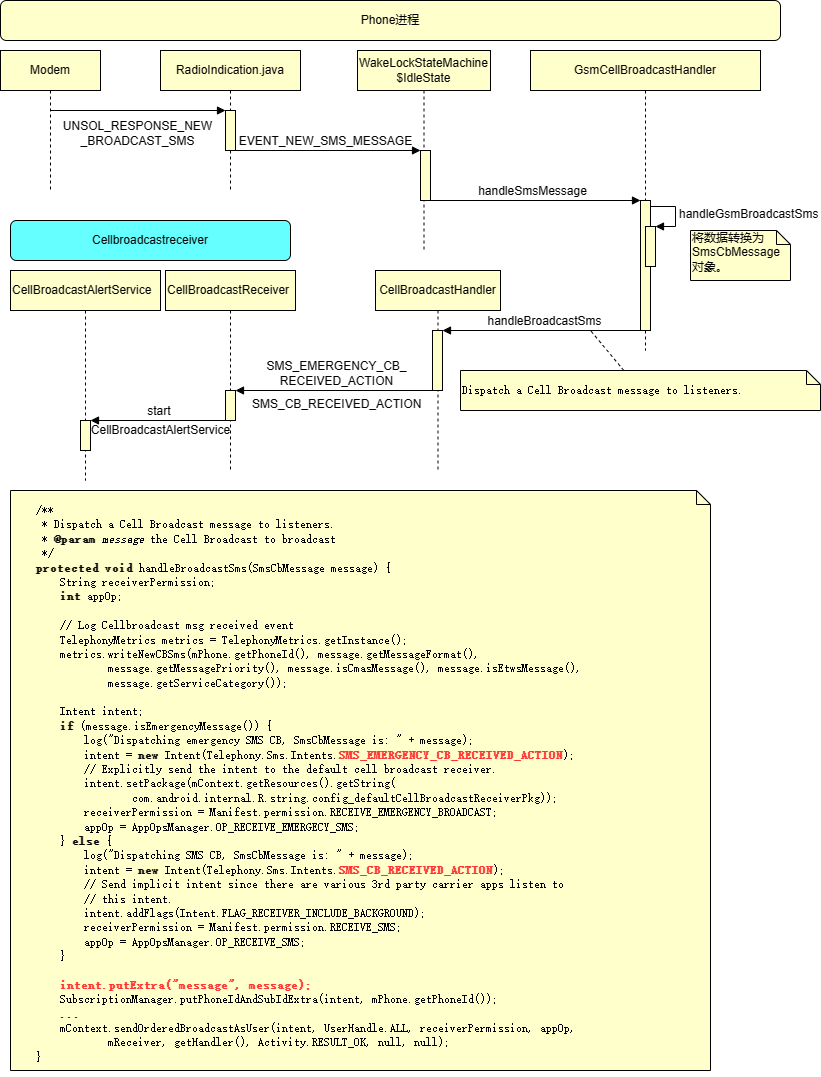

The diagram above was exported from draw.io. Its source (the exported page's mxGraphModel, read from the mxfile embedded in the PNG):
<mxGraphModel dx="2206" dy="774" grid="0" gridSize="10" guides="1" tooltips="1" connect="1" arrows="1" fold="1" page="1" pageScale="1" pageWidth="827" pageHeight="1169" math="0" shadow="0">
  <root>
    <mxCell id="0" />
    <mxCell id="1" parent="0" />
    <mxCell id="9umTUJqCOfFnExxUoe3L-90" value="Modem" style="shape=umlLifeline;perimeter=lifelinePerimeter;whiteSpace=wrap;html=1;container=1;collapsible=0;recursiveResize=0;outlineConnect=0;fillColor=#FFFFCC;" diagramCategory="uml" diagramName="Lifeline" vertex="1" parent="1">
      <mxGeometry x="-820" y="140" width="100" height="140" as="geometry" />
    </mxCell>
    <mxCell id="9umTUJqCOfFnExxUoe3L-91" value="RadioIndication.java" style="shape=umlLifeline;perimeter=lifelinePerimeter;whiteSpace=wrap;html=1;container=1;collapsible=0;recursiveResize=0;outlineConnect=0;fillColor=#FFFFCC;" diagramCategory="uml" diagramName="Lifeline" vertex="1" parent="1">
      <mxGeometry x="-660" y="140" width="140" height="140" as="geometry" />
    </mxCell>
    <mxCell id="9umTUJqCOfFnExxUoe3L-92" value="" style="html=1;points=[];perimeter=orthogonalPerimeter;fillColor=#FFFFCC;" diagramCategory="uml" diagramName="SynchronousInvocation" vertex="1" parent="9umTUJqCOfFnExxUoe3L-91">
      <mxGeometry x="65" y="60" width="10" height="40" as="geometry" />
    </mxCell>
    <mxCell id="9umTUJqCOfFnExxUoe3L-93" value="UNSOL_RESPONSE_NEW&lt;br /&gt;_BROADCAST_SMS" style="html=1;verticalAlign=bottom;endArrow=block;entryX=0;entryY=0;fontSize=12;" edge="1" parent="1" source="9umTUJqCOfFnExxUoe3L-90" target="9umTUJqCOfFnExxUoe3L-92">
      <mxGeometry x="-0.0053" y="-40" relative="1" as="geometry">
        <mxPoint x="-635" y="200" as="sourcePoint" />
        <mxPoint as="offset" />
      </mxGeometry>
    </mxCell>
    <mxCell id="9umTUJqCOfFnExxUoe3L-94" value="WakeLockStateMachine&lt;br /&gt;$IdleState" style="shape=umlLifeline;perimeter=lifelinePerimeter;whiteSpace=wrap;html=1;container=1;collapsible=0;recursiveResize=0;outlineConnect=0;fillColor=#FFFFCC;" diagramCategory="uml" diagramName="Lifeline" vertex="1" parent="1">
      <mxGeometry x="-463" y="140" width="133" height="200" as="geometry" />
    </mxCell>
    <mxCell id="9umTUJqCOfFnExxUoe3L-95" value="" style="html=1;points=[];perimeter=orthogonalPerimeter;fillColor=#FFFFCC;" diagramCategory="uml" diagramName="SynchronousInvocation" vertex="1" parent="9umTUJqCOfFnExxUoe3L-94">
      <mxGeometry x="63" y="100" width="10" height="50" as="geometry" />
    </mxCell>
    <mxCell id="9umTUJqCOfFnExxUoe3L-96" value="EVENT_NEW_SMS_MESSAGE" style="html=1;verticalAlign=bottom;endArrow=block;entryX=0;entryY=0;" edge="1" parent="1" source="9umTUJqCOfFnExxUoe3L-91" target="9umTUJqCOfFnExxUoe3L-95">
      <mxGeometry relative="1" as="geometry">
        <mxPoint x="-470" y="240" as="sourcePoint" />
      </mxGeometry>
    </mxCell>
    <mxCell id="9umTUJqCOfFnExxUoe3L-97" value="GsmCellBroadcastHandler" style="shape=umlLifeline;perimeter=lifelinePerimeter;whiteSpace=wrap;html=1;container=1;collapsible=0;recursiveResize=0;outlineConnect=0;fillColor=#FFFFCC;" diagramCategory="uml" diagramName="Lifeline" vertex="1" parent="1">
      <mxGeometry x="-290" y="140" width="230" height="300" as="geometry" />
    </mxCell>
    <mxCell id="9umTUJqCOfFnExxUoe3L-98" value="" style="html=1;points=[];perimeter=orthogonalPerimeter;fillColor=#FFFFCC;" diagramCategory="uml" diagramName="SynchronousInvocation" vertex="1" parent="9umTUJqCOfFnExxUoe3L-97">
      <mxGeometry x="110" y="150" width="10" height="130" as="geometry" />
    </mxCell>
    <mxCell id="9umTUJqCOfFnExxUoe3L-99" value="" style="html=1;points=[];perimeter=orthogonalPerimeter;fillColor=#FFFFCC;" diagramCategory="uml" diagramName="SelfCall" vertex="1" parent="9umTUJqCOfFnExxUoe3L-97">
      <mxGeometry x="115" y="176" width="10" height="40" as="geometry" />
    </mxCell>
    <mxCell id="9umTUJqCOfFnExxUoe3L-100" value="handleGsmBroadcastSms" style="edgeStyle=orthogonalEdgeStyle;html=1;align=left;spacingLeft=2;endArrow=block;rounded=0;entryX=1;entryY=0;" edge="1" parent="9umTUJqCOfFnExxUoe3L-97" target="9umTUJqCOfFnExxUoe3L-99">
      <mxGeometry relative="1" as="geometry">
        <mxPoint x="120" y="156" as="sourcePoint" />
        <Array as="points">
          <mxPoint x="145" y="156" />
        </Array>
      </mxGeometry>
    </mxCell>
    <mxCell id="9umTUJqCOfFnExxUoe3L-101" value="将数据转换为SmsCbMessage对象。" style="shape=note;whiteSpace=wrap;html=1;size=14;verticalAlign=top;align=left;spacingTop=-6;fillColor=#FFFFCC;" diagramCategory="uml" diagramName="Note" vertex="1" parent="9umTUJqCOfFnExxUoe3L-97">
      <mxGeometry x="160" y="180" width="100" height="50" as="geometry" />
    </mxCell>
    <mxCell id="9umTUJqCOfFnExxUoe3L-102" value="" style="endArrow=none;dashed=1;html=1;" diagramCategory="general" diagramName="dashed" edge="1" parent="9umTUJqCOfFnExxUoe3L-97" source="9umTUJqCOfFnExxUoe3L-107">
      <mxGeometry width="50" height="50" relative="1" as="geometry">
        <mxPoint x="30" y="340" as="sourcePoint" />
        <mxPoint x="60" y="280" as="targetPoint" />
      </mxGeometry>
    </mxCell>
    <mxCell id="9umTUJqCOfFnExxUoe3L-103" value="handleSmsMessage" style="html=1;verticalAlign=bottom;endArrow=block;entryX=0;entryY=0;" edge="1" parent="1" source="9umTUJqCOfFnExxUoe3L-94" target="9umTUJqCOfFnExxUoe3L-98">
      <mxGeometry relative="1" as="geometry">
        <mxPoint x="-255" y="290" as="sourcePoint" />
      </mxGeometry>
    </mxCell>
    <mxCell id="9umTUJqCOfFnExxUoe3L-104" value="CellBroadcastHandler" style="shape=umlLifeline;perimeter=lifelinePerimeter;whiteSpace=wrap;html=1;container=1;collapsible=0;recursiveResize=0;outlineConnect=0;fillColor=#FFFFCC;" diagramCategory="uml" diagramName="Lifeline" vertex="1" parent="1">
      <mxGeometry x="-445" y="360" width="125" height="200" as="geometry" />
    </mxCell>
    <mxCell id="9umTUJqCOfFnExxUoe3L-105" value="" style="html=1;points=[];perimeter=orthogonalPerimeter;fillColor=#FFFFCC;" diagramCategory="uml" diagramName="Callback" vertex="1" parent="9umTUJqCOfFnExxUoe3L-104">
      <mxGeometry x="57" y="60" width="10" height="60" as="geometry" />
    </mxCell>
    <mxCell id="9umTUJqCOfFnExxUoe3L-106" value="handleBroadcastSms" style="html=1;verticalAlign=bottom;endArrow=block;entryX=1;entryY=0;" edge="1" parent="1" source="9umTUJqCOfFnExxUoe3L-97" target="9umTUJqCOfFnExxUoe3L-105">
      <mxGeometry relative="1" as="geometry">
        <mxPoint x="-318" y="420" as="sourcePoint" />
      </mxGeometry>
    </mxCell>
    <mxCell id="9umTUJqCOfFnExxUoe3L-107" value="&lt;pre&gt;&lt;span&gt;Dispatch a Cell Broadcast message to listeners.&lt;/span&gt;&lt;/pre&gt;" style="shape=note;whiteSpace=wrap;html=1;size=14;verticalAlign=top;align=left;spacingTop=-6;fillColor=#FFFFCC;" diagramCategory="uml" diagramName="Note" vertex="1" parent="1">
      <mxGeometry x="-360" y="460" width="360" height="40" as="geometry" />
    </mxCell>
    <mxCell id="9umTUJqCOfFnExxUoe3L-108" value="&lt;meta /&gt;&lt;meta /&gt;&lt;pre&gt;    &lt;span&gt;/**&lt;br /&gt;     * Dispatch a Cell Broadcast message to listeners.&lt;br /&gt;     * &lt;strong&gt;@param&lt;/strong&gt; &lt;em&gt;message&lt;/em&gt; the Cell Broadcast to broadcast&lt;br /&gt;     */&lt;/span&gt;&lt;br /&gt;    &lt;b&gt;protected&lt;/b&gt; &lt;b&gt;void&lt;/b&gt; &lt;span&gt;&lt;/span&gt;&lt;span&gt;handleBroadcastSms&lt;/span&gt;(&lt;span&gt;SmsCbMessage&lt;/span&gt; &lt;span&gt;&lt;/span&gt;&lt;span&gt;message&lt;/span&gt;) {&lt;br /&gt;        &lt;span&gt;String&lt;/span&gt; &lt;span&gt;receiverPermission&lt;/span&gt;;&lt;br /&gt;        &lt;b&gt;int&lt;/b&gt; &lt;span&gt;appOp&lt;/span&gt;;&lt;br /&gt;&lt;br /&gt;        &lt;span&gt;// Log Cellbroadcast msg received event&lt;/span&gt;&lt;br /&gt;        &lt;span&gt;TelephonyMetrics&lt;/span&gt; &lt;span&gt;metrics&lt;/span&gt; = &lt;span&gt;TelephonyMetrics&lt;/span&gt;.&lt;span&gt;getInstance&lt;/span&gt;();&lt;br /&gt;        &lt;span&gt;metrics&lt;/span&gt;.&lt;span&gt;writeNewCBSms&lt;/span&gt;(&lt;span&gt;mPhone&lt;/span&gt;.&lt;span&gt;getPhoneId&lt;/span&gt;(), &lt;span&gt;message&lt;/span&gt;.&lt;span&gt;getMessageFormat&lt;/span&gt;(),&lt;br /&gt;                &lt;span&gt;message&lt;/span&gt;.&lt;span&gt;getMessagePriority&lt;/span&gt;(), &lt;span&gt;message&lt;/span&gt;.&lt;span&gt;isCmasMessage&lt;/span&gt;(), &lt;span&gt;message&lt;/span&gt;.&lt;span&gt;isEtwsMessage&lt;/span&gt;(),&lt;br /&gt;                &lt;span&gt;message&lt;/span&gt;.&lt;span&gt;getServiceCategory&lt;/span&gt;());&lt;br /&gt;&lt;br /&gt;        &lt;span&gt;Intent&lt;/span&gt; &lt;span&gt;intent&lt;/span&gt;;&lt;br /&gt;        &lt;b&gt;if&lt;/b&gt; (&lt;span&gt;message&lt;/span&gt;.&lt;span&gt;isEmergencyMessage&lt;/span&gt;()) {&lt;br /&gt;            &lt;span&gt;log&lt;/span&gt;(&lt;span&gt;&amp;quot;Dispatching emergency SMS CB, SmsCbMessage is: &amp;quot;&lt;/span&gt; + &lt;span&gt;message&lt;/span&gt;);&lt;br /&gt;            &lt;span&gt;intent&lt;/span&gt; = &lt;b&gt;new&lt;/b&gt; &lt;span&gt;Intent&lt;/span&gt;(&lt;span&gt;Telephony&lt;/span&gt;.&lt;span&gt;Sms&lt;/span&gt;.&lt;span&gt;Intents&lt;/span&gt;.&lt;span&gt;&lt;b&gt;&lt;font color=&quot;#ff3333&quot;&gt;SMS_EMERGENCY_CB_RECEIVED_ACTION&lt;/font&gt;&lt;/b&gt;&lt;/span&gt;);&lt;br /&gt;            &lt;span&gt;// Explicitly send the intent to the default cell broadcast receiver.&lt;/span&gt;&lt;br /&gt;            &lt;span&gt;intent&lt;/span&gt;.&lt;span&gt;setPackage&lt;/span&gt;(&lt;span&gt;mContext&lt;/span&gt;.&lt;span&gt;getResources&lt;/span&gt;().&lt;span&gt;getString&lt;/span&gt;(&lt;br /&gt;                    &lt;span&gt;com&lt;/span&gt;.&lt;span&gt;android&lt;/span&gt;.&lt;span&gt;internal&lt;/span&gt;.R.&lt;span&gt;string&lt;/span&gt;.&lt;span&gt;config_defaultCellBroadcastReceiverPkg&lt;/span&gt;));&lt;br /&gt;            &lt;span&gt;receiverPermission&lt;/span&gt; = &lt;span&gt;Manifest&lt;/span&gt;.&lt;span&gt;permission&lt;/span&gt;.&lt;span&gt;RECEIVE_EMERGENCY_BROADCAST&lt;/span&gt;;&lt;br /&gt;            &lt;span&gt;appOp&lt;/span&gt; = &lt;span&gt;AppOpsManager&lt;/span&gt;.&lt;span&gt;OP_RECEIVE_EMERGECY_SMS&lt;/span&gt;;&lt;br /&gt;        } &lt;b&gt;else&lt;/b&gt; {&lt;br /&gt;            &lt;span&gt;log&lt;/span&gt;(&lt;span&gt;&amp;quot;Dispatching SMS CB, SmsCbMessage is: &amp;quot;&lt;/span&gt; + &lt;span&gt;message&lt;/span&gt;);&lt;br /&gt;            &lt;span&gt;intent&lt;/span&gt; = &lt;b&gt;new&lt;/b&gt; &lt;span&gt;Intent&lt;/span&gt;(&lt;span&gt;Telephony&lt;/span&gt;.&lt;span&gt;Sms&lt;/span&gt;.&lt;span&gt;Intents&lt;/span&gt;.&lt;span&gt;&lt;font color=&quot;#ff3333&quot;&gt;&lt;b&gt;SMS_CB_RECEIVED_ACTION&lt;/b&gt;&lt;/font&gt;&lt;/span&gt;);&lt;br /&gt;            &lt;span&gt;// Send implicit intent since there are various 3rd party carrier apps listen to&lt;/span&gt;&lt;br /&gt;            &lt;span&gt;// this intent.&lt;/span&gt;&lt;br /&gt;            &lt;span&gt;intent&lt;/span&gt;.&lt;span&gt;addFlags&lt;/span&gt;(&lt;span&gt;Intent&lt;/span&gt;.&lt;span&gt;FLAG_RECEIVER_INCLUDE_BACKGROUND&lt;/span&gt;);&lt;br /&gt;            &lt;span&gt;receiverPermission&lt;/span&gt; = &lt;span&gt;Manifest&lt;/span&gt;.&lt;span&gt;permission&lt;/span&gt;.&lt;span&gt;RECEIVE_SMS&lt;/span&gt;;&lt;br /&gt;            &lt;span&gt;appOp&lt;/span&gt; = &lt;span&gt;AppOpsManager&lt;/span&gt;.&lt;span&gt;OP_RECEIVE_SMS&lt;/span&gt;;&lt;br /&gt;        }&lt;br /&gt;&lt;br /&gt;        &lt;b&gt;&lt;font color=&quot;#ff3333&quot;&gt;&lt;span&gt;intent&lt;/span&gt;.&lt;span&gt;putExtra&lt;/span&gt;(&lt;span&gt;&amp;quot;message&amp;quot;&lt;/span&gt;, &lt;span&gt;message&lt;/span&gt;);&lt;/font&gt;&lt;/b&gt;&lt;br /&gt;        &lt;span&gt;SubscriptionManager&lt;/span&gt;.&lt;span&gt;putPhoneIdAndSubIdExtra&lt;/span&gt;(&lt;span&gt;intent&lt;/span&gt;, &lt;span&gt;mPhone&lt;/span&gt;.&lt;span&gt;getPhoneId&lt;/span&gt;());&lt;br /&gt;        &lt;b&gt;...&lt;/b&gt;&lt;br /&gt;        &lt;span&gt;mContext&lt;/span&gt;.&lt;span&gt;sendOrderedBroadcastAsUser&lt;/span&gt;(&lt;span&gt;intent&lt;/span&gt;, &lt;span&gt;UserHandle&lt;/span&gt;.&lt;span&gt;ALL&lt;/span&gt;, &lt;span&gt;receiverPermission&lt;/span&gt;, &lt;span&gt;appOp&lt;/span&gt;,&lt;br /&gt;                &lt;span&gt;mReceiver&lt;/span&gt;, &lt;span&gt;getHandler&lt;/span&gt;(), &lt;span&gt;Activity&lt;/span&gt;.&lt;span&gt;RESULT_OK&lt;/span&gt;, &lt;span&gt;null&lt;/span&gt;, &lt;span&gt;null&lt;/span&gt;);&lt;br /&gt;    }&lt;/pre&gt;" style="shape=note;whiteSpace=wrap;html=1;size=14;verticalAlign=top;align=left;spacingTop=-6;fillColor=#FFFFCC;" diagramCategory="uml" diagramName="Note" vertex="1" parent="1">
      <mxGeometry x="-810" y="580" width="700" height="580" as="geometry" />
    </mxCell>
    <mxCell id="9umTUJqCOfFnExxUoe3L-109" value="CellBroadcastReceiver" style="shape=umlLifeline;perimeter=lifelinePerimeter;whiteSpace=wrap;html=1;container=1;collapsible=0;recursiveResize=0;outlineConnect=0;fillColor=#FFFFCC;align=left;" diagramCategory="uml" diagramName="Lifeline" vertex="1" parent="1">
      <mxGeometry x="-655" y="360" width="130" height="200" as="geometry" />
    </mxCell>
    <mxCell id="9umTUJqCOfFnExxUoe3L-110" value="" style="html=1;points=[];perimeter=orthogonalPerimeter;fillColor=#FFFFCC;align=left;" diagramCategory="uml" diagramName="Callback" vertex="1" parent="9umTUJqCOfFnExxUoe3L-109">
      <mxGeometry x="60" y="120" width="10" height="30" as="geometry" />
    </mxCell>
    <mxCell id="9umTUJqCOfFnExxUoe3L-111" value="SMS_EMERGENCY_CB_&lt;br /&gt;RECEIVED_ACTION" style="html=1;verticalAlign=bottom;endArrow=block;entryX=1;entryY=0;" edge="1" parent="1" source="9umTUJqCOfFnExxUoe3L-104" target="9umTUJqCOfFnExxUoe3L-110">
      <mxGeometry relative="1" as="geometry">
        <mxPoint x="-535" y="480" as="sourcePoint" />
      </mxGeometry>
    </mxCell>
    <mxCell id="9umTUJqCOfFnExxUoe3L-112" value="SMS_CB_RECEIVED_ACTION" style="text;whiteSpace=wrap;html=1;" vertex="1" parent="1">
      <mxGeometry x="-570" y="480" width="190" height="30" as="geometry" />
    </mxCell>
    <mxCell id="9umTUJqCOfFnExxUoe3L-113" value="CellBroadcastAlertService" style="shape=umlLifeline;perimeter=lifelinePerimeter;whiteSpace=wrap;html=1;container=1;collapsible=0;recursiveResize=0;outlineConnect=0;fillColor=#FFFFCC;align=left;" diagramCategory="uml" diagramName="Lifeline" vertex="1" parent="1">
      <mxGeometry x="-810" y="360" width="150" height="210" as="geometry" />
    </mxCell>
    <mxCell id="9umTUJqCOfFnExxUoe3L-114" value="" style="html=1;points=[];perimeter=orthogonalPerimeter;fillColor=#FFFFCC;align=left;" diagramCategory="uml" diagramName="Callback" vertex="1" parent="9umTUJqCOfFnExxUoe3L-113">
      <mxGeometry x="70" y="150" width="10" height="30" as="geometry" />
    </mxCell>
    <mxCell id="9umTUJqCOfFnExxUoe3L-115" value="start " style="html=1;verticalAlign=bottom;endArrow=block;entryX=1;entryY=0;" edge="1" parent="1" source="9umTUJqCOfFnExxUoe3L-109" target="9umTUJqCOfFnExxUoe3L-114">
      <mxGeometry relative="1" as="geometry">
        <mxPoint x="-670" y="510" as="sourcePoint" />
      </mxGeometry>
    </mxCell>
    <mxCell id="9umTUJqCOfFnExxUoe3L-116" value="&lt;span style=&quot;text-align: left;&quot;&gt;CellBroadcastAlertService&lt;/span&gt;" style="text;html=1;align=center;verticalAlign=middle;resizable=0;points=[];autosize=1;" vertex="1" parent="1">
      <mxGeometry x="-680" y="510" width="40" height="20" as="geometry" />
    </mxCell>
    <mxCell id="9umTUJqCOfFnExxUoe3L-117" value="Phone进程" style="rounded=1;whiteSpace=wrap;html=1;fillColor=#FFFFCC;align=center;" diagramCategory="general" diagramName="RoundedRectangle" vertex="1" parent="1">
      <mxGeometry x="-820" y="90" width="780" height="40" as="geometry" />
    </mxCell>
    <mxCell id="9umTUJqCOfFnExxUoe3L-118" value="Cellbroadcastreceiver" style="rounded=1;whiteSpace=wrap;html=1;fillColor=#66FFFF;" diagramCategory="general" diagramName="RoundedRectangle" vertex="1" parent="1">
      <mxGeometry x="-810" y="310" width="280" height="40" as="geometry" />
    </mxCell>
  </root>
</mxGraphModel>